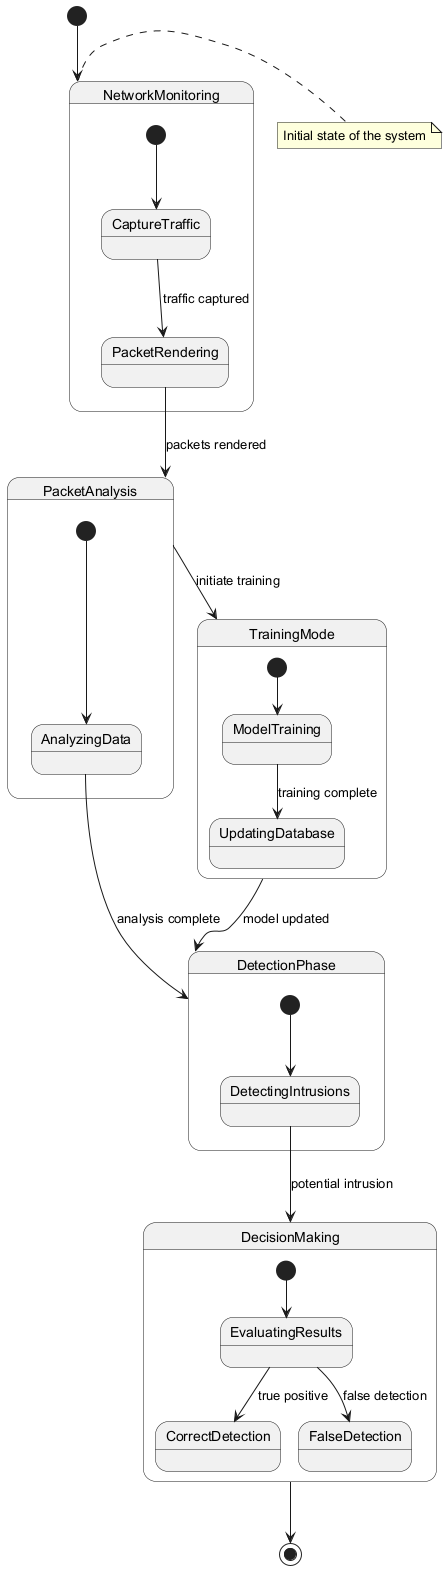

The diagram above was rendered by PlantUML. Its source (embedded in the PNG):
@startuml
[*] --> NetworkMonitoring

state NetworkMonitoring {
  [*] --> CaptureTraffic
  CaptureTraffic --> PacketRendering : traffic captured
  PacketRendering --> PacketAnalysis : packets rendered
}

state PacketAnalysis {
  [*] --> AnalyzingData
  AnalyzingData --> DetectionPhase : analysis complete
}

state DetectionPhase {
  [*] --> DetectingIntrusions
  DetectingIntrusions --> DecisionMaking : potential intrusion
}

state DecisionMaking {
  [*] --> EvaluatingResults
  EvaluatingResults --> CorrectDetection : true positive
  EvaluatingResults --> FalseDetection : false detection
}

state TrainingMode {
  [*] --> ModelTraining
  ModelTraining --> UpdatingDatabase : training complete
}

PacketAnalysis --> TrainingMode : initiate training
TrainingMode --> DetectionPhase : model updated
DecisionMaking --> [*]

note right of NetworkMonitoring
  Initial state of the system
end note
@enduml